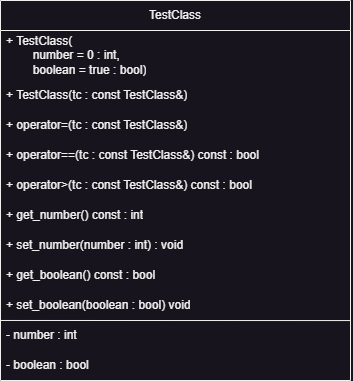

The diagram above was exported from draw.io. Its source (the exported page's mxGraphModel, read from the mxfile embedded in the PNG):
<mxGraphModel dx="1313" dy="1955" grid="1" gridSize="10" guides="1" tooltips="1" connect="1" arrows="1" fold="1" page="1" pageScale="1" pageWidth="827" pageHeight="1169" math="0" shadow="0">
  <root>
    <mxCell id="0" />
    <mxCell id="1" parent="0" />
    <mxCell id="2" value="TestClass" style="swimlane;fontStyle=0;childLayout=stackLayout;horizontal=1;startSize=30;horizontalStack=0;resizeParent=1;resizeParentMax=0;resizeLast=0;collapsible=1;marginBottom=0;whiteSpace=wrap;html=1;" vertex="1" parent="1">
      <mxGeometry x="40" y="-480" width="350" height="380" as="geometry" />
    </mxCell>
    <mxCell id="3" value="+ TestClass(&lt;div&gt;&lt;span style=&quot;white-space: pre;&quot;&gt;&#09;&lt;/span&gt;number = 0 : int,&lt;/div&gt;&lt;div&gt;&lt;span style=&quot;white-space: pre;&quot;&gt;&#09;&lt;/span&gt;boolean = true : bool&lt;span style=&quot;background-color: initial;&quot;&gt;)&lt;/span&gt;&lt;/div&gt;" style="text;strokeColor=none;fillColor=none;align=left;verticalAlign=middle;spacingLeft=4;spacingRight=4;overflow=hidden;points=[[0,0.5],[1,0.5]];portConstraint=eastwest;rotatable=0;whiteSpace=wrap;html=1;" vertex="1" parent="2">
      <mxGeometry y="30" width="350" height="50" as="geometry" />
    </mxCell>
    <mxCell id="4" value="+ TestClass(tc : const TestClass&amp;amp;)" style="text;strokeColor=none;fillColor=none;align=left;verticalAlign=middle;spacingLeft=4;spacingRight=4;overflow=hidden;points=[[0,0.5],[1,0.5]];portConstraint=eastwest;rotatable=0;whiteSpace=wrap;html=1;" vertex="1" parent="2">
      <mxGeometry y="80" width="350" height="30" as="geometry" />
    </mxCell>
    <mxCell id="5" value="+ operator=(tc : const TestClass&amp;amp;)" style="text;strokeColor=none;fillColor=none;align=left;verticalAlign=middle;spacingLeft=4;spacingRight=4;overflow=hidden;points=[[0,0.5],[1,0.5]];portConstraint=eastwest;rotatable=0;whiteSpace=wrap;html=1;" vertex="1" parent="2">
      <mxGeometry y="110" width="350" height="30" as="geometry" />
    </mxCell>
    <mxCell id="6" value="+ operator==(tc : const TestClass&amp;amp;) const : bool" style="text;strokeColor=none;fillColor=none;align=left;verticalAlign=middle;spacingLeft=4;spacingRight=4;overflow=hidden;points=[[0,0.5],[1,0.5]];portConstraint=eastwest;rotatable=0;whiteSpace=wrap;html=1;" vertex="1" parent="2">
      <mxGeometry y="140" width="350" height="30" as="geometry" />
    </mxCell>
    <mxCell id="7" value="+ operator&amp;gt;(tc : const TestClass&amp;amp;) const : bool" style="text;strokeColor=none;fillColor=none;align=left;verticalAlign=middle;spacingLeft=4;spacingRight=4;overflow=hidden;points=[[0,0.5],[1,0.5]];portConstraint=eastwest;rotatable=0;whiteSpace=wrap;html=1;" vertex="1" parent="2">
      <mxGeometry y="170" width="350" height="30" as="geometry" />
    </mxCell>
    <mxCell id="8" value="+ get_number() const : int" style="text;strokeColor=none;fillColor=none;align=left;verticalAlign=middle;spacingLeft=4;spacingRight=4;overflow=hidden;points=[[0,0.5],[1,0.5]];portConstraint=eastwest;rotatable=0;whiteSpace=wrap;html=1;" vertex="1" parent="2">
      <mxGeometry y="200" width="350" height="30" as="geometry" />
    </mxCell>
    <mxCell id="9" value="+ set_number(number : int) : void" style="text;strokeColor=none;fillColor=none;align=left;verticalAlign=middle;spacingLeft=4;spacingRight=4;overflow=hidden;points=[[0,0.5],[1,0.5]];portConstraint=eastwest;rotatable=0;whiteSpace=wrap;html=1;" vertex="1" parent="2">
      <mxGeometry y="230" width="350" height="30" as="geometry" />
    </mxCell>
    <mxCell id="10" value="+ get_boolean() const : bool" style="text;strokeColor=none;fillColor=none;align=left;verticalAlign=middle;spacingLeft=4;spacingRight=4;overflow=hidden;points=[[0,0.5],[1,0.5]];portConstraint=eastwest;rotatable=0;whiteSpace=wrap;html=1;" vertex="1" parent="2">
      <mxGeometry y="260" width="350" height="30" as="geometry" />
    </mxCell>
    <mxCell id="11" value="+ set_boolean(boolean : bool) void" style="text;strokeColor=none;fillColor=none;align=left;verticalAlign=middle;spacingLeft=4;spacingRight=4;overflow=hidden;points=[[0,0.5],[1,0.5]];portConstraint=eastwest;rotatable=0;whiteSpace=wrap;html=1;" vertex="1" parent="2">
      <mxGeometry y="290" width="350" height="30" as="geometry" />
    </mxCell>
    <mxCell id="12" value="- number : int" style="text;strokeColor=none;fillColor=none;align=left;verticalAlign=middle;spacingLeft=4;spacingRight=4;overflow=hidden;points=[[0,0.5],[1,0.5]];portConstraint=eastwest;rotatable=0;whiteSpace=wrap;html=1;" vertex="1" parent="2">
      <mxGeometry y="320" width="350" height="30" as="geometry" />
    </mxCell>
    <mxCell id="13" value="- boolean : bool" style="text;strokeColor=none;fillColor=none;align=left;verticalAlign=middle;spacingLeft=4;spacingRight=4;overflow=hidden;points=[[0,0.5],[1,0.5]];portConstraint=eastwest;rotatable=0;whiteSpace=wrap;html=1;" vertex="1" parent="2">
      <mxGeometry y="350" width="350" height="30" as="geometry" />
    </mxCell>
    <mxCell id="14" value="" style="endArrow=none;html=1;rounded=0;exitX=0;exitY=-0.001;exitDx=0;exitDy=0;exitPerimeter=0;entryX=1.001;entryY=0.002;entryDx=0;entryDy=0;entryPerimeter=0;" edge="1" parent="2" source="12" target="12">
      <mxGeometry width="50" height="50" relative="1" as="geometry">
        <mxPoint x="200" y="330" as="sourcePoint" />
        <mxPoint x="250" y="280" as="targetPoint" />
      </mxGeometry>
    </mxCell>
  </root>
</mxGraphModel>